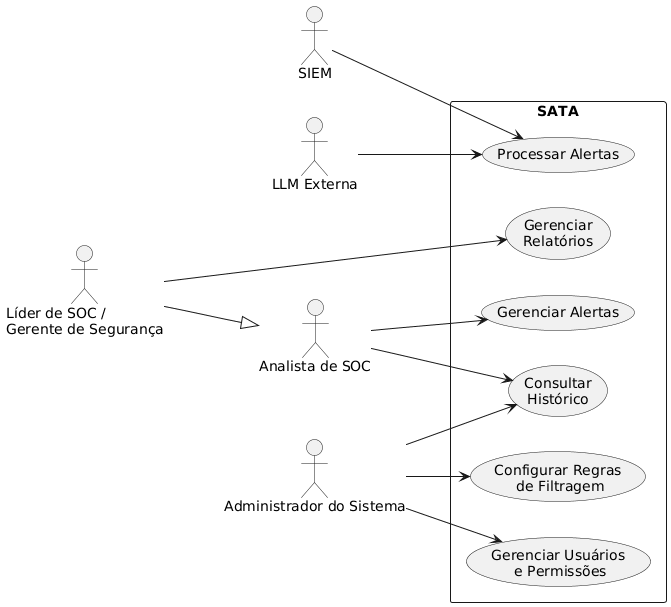

The diagram above was rendered by PlantUML. Its source (embedded in the PNG):
@startuml
left to right direction
actor "SIEM" as SIEM
actor "LLM Externa" as LLM
actor "Analista de SOC" as Analista
actor "Líder de SOC /\nGerente de Segurança" as Gerente
actor "Administrador do Sistema" as Admin
rectangle "SATA" {
    usecase "Processar Alertas" as UC1
    usecase "Gerenciar Alertas" as UC2
    usecase "Consultar\nHistórico" as UC3
    usecase "Gerenciar\nRelatórios" as UC4
    usecase "Configurar Regras\n de Filtragem" as UC6
    usecase "Gerenciar Usuários\n e Permissões" as UC7
}
SIEM --> UC1
LLM --> UC1
Analista --> UC2
Analista --> UC3
Gerente --> UC4
Admin --> UC6
Admin --> UC7
Admin --> UC3

Gerente --|> Analista
@enduml